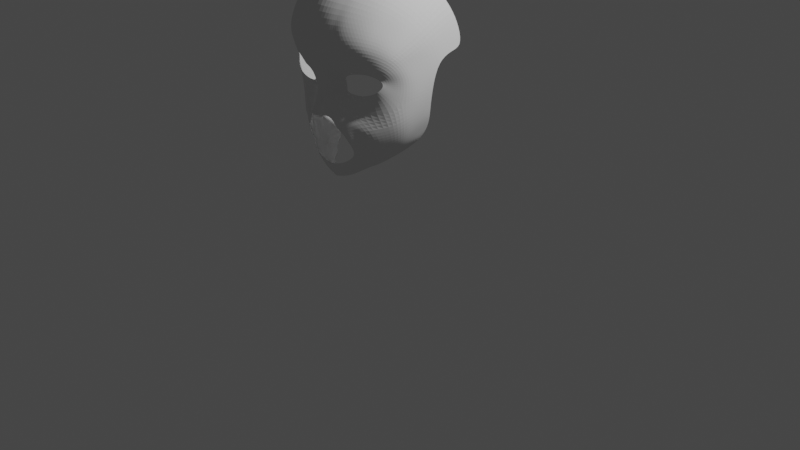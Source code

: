 # Source: head_topology.blend  (saved by Blender 4.0.36; exported with 4.5.12 LTS)
import bpy
from mathutils import Matrix  # noqa: F401  (used for matrix-valued properties, if any)

bpy.ops.wm.read_factory_settings(use_empty=True)
scene = bpy.context.scene
scene.name = 'Scene'

# ---- collections
col_mesh = bpy.data.collections.new('mesh'); scene.collection.children.link(col_mesh)
col_assets = bpy.data.collections.new('assets'); scene.collection.children.link(col_assets)
col_trace = bpy.data.collections.new('trace'); col_assets.children.link(col_trace)
col_face = bpy.data.collections.new('face'); col_assets.children.link(col_face)
col_collection = bpy.data.collections.new('Collection'); scene.collection.children.link(col_collection)

# ---- world
world_world = bpy.data.worlds.new('World'); scene.world = world_world
world_world.use_nodes = True; world_world.node_tree.nodes.clear()
_N = world_world.node_tree.nodes; _L = world_world.node_tree.links
n0 = _N.new('ShaderNodeOutputWorld'); n0.name = 'World Output'; n0.location = (300, 300)
n1 = _N.new('ShaderNodeBackground'); n1.name = 'Background'; n1.location = (10, 300)
n1.inputs[0].default_value = (0.05088, 0.05088, 0.05088, 1.0)
_L.new(n1.outputs[0], n0.inputs[0])
n0.is_active_output = True
world_world.color = (0.05088, 0.05088, 0.05088)
world_world.use_sun_shadow = False
world_world.sun_shadow_jitter_overblur = 0.0

# ---- cameras
cam_camera = bpy.data.cameras.new('Camera')
cam_camera.clip_end = 100.0
cam_camera.ortho_scale = 7.314

# ---- lights
light_light = bpy.data.lights.new('Light', 'POINT')
light_light.transmission_factor = 0.0
light_light.use_soft_falloff = False
light_light.energy = 1000.0
light_light.shadow_soft_size = 0.1
light_light.shadow_maximum_resolution = 0.006
light_light.use_absolute_resolution = True

# ---- meshes
me_plane_002 = bpy.data.meshes.new('Plane.002')
me_plane_002.from_pydata([(0.1112, 1.984, 1.042), (0.1391, 2.166, 1.033), (-4.053e-18, 1.997, 1.054), (-2.622e-18, 2.154, 1.053), (0.1679, 2.341, 0.9812), (-5.761e-18, 2.343, 1.007), (0.1832, 2.525, 0.8623), (-1.133e-17, 2.541, 0.8955), (0.263, 2.015, 1.009), (0.29, 2.175, 0.9937), (0.3234, 2.333, 0.9286), (0.3451, 2.499, 0.8088), (0.3706, 2.048, 0.9754), (0.4089, 2.177, 0.9399), (0.445, 2.31, 0.8549), (0.4703, 2.461, 0.7366), (0.4735, 2.051, 0.9171), (0.5126, 2.161, 0.8679), (0.5374, 2.277, 0.7747), (0.5716, 2.402, 0.6422), (0.5469, 2.036, 0.8476), (0.5837, 2.133, 0.7835), (0.6142, 2.211, 0.6832), (0.6462, 2.32, 0.5444), (0.6548, 1.981, 0.7349), (0.6845, 2.031, 0.6658), (0.7057, 2.099, 0.5572), (0.7212, 2.181, 0.4093), (0.6788, 1.894, 0.6482), (0.6993, 1.925, 0.5599), (0.7218, 1.978, 0.4334), (0.74, 2.028, 0.2864), (0.687, 1.793, 0.592), (0.7117, 1.816, 0.4932), (0.7286, 1.842, 0.3586), (0.7428, 1.882, 0.2127), (0.6819, 1.684, 0.578), (0.7099, 1.691, 0.4696), (0.7227, 1.707, 0.3507), (0.7291, 1.711, 0.2605), (0.6706, 1.552, 0.5858), (0.7017, 1.567, 0.4561), (0.7074, 1.581, 0.3466), (0.7114, 1.585, 0.265), (0.2457, 2.337, 0.9514), (0.2641, 2.512, 0.8355), (0.2145, 2.17, 1.006), (0.1802, 1.971, 1.027), (0.09171, 1.904, 1.033), (0.0, 1.914, 1.042), (0.1407, 1.885, 1.014), (0.07045, 1.787, 0.9916), (0.0, 1.79, 1.001), (0.104, 1.783, 0.9759), (0.06064, 1.7, 0.9643), (0.0, 1.701, 0.9732), (0.08992, 1.696, 0.9433), (0.05849, 1.635, 0.9528), (0.0, 1.636, 0.968), (0.08025, 1.634, 0.9327), (0.05712, 1.578, 0.9578), (0.0, 1.588, 0.9777), (0.07885, 1.573, 0.9317), (0.6604, 1.38, 0.5549), (0.6739, 1.418, 0.4391), (0.6796, 1.444, 0.3327), (0.6157, 1.243, 0.5116), (0.63, 1.282, 0.4121), (0.6441, 1.317, 0.318), (0.5562, 1.127, 0.4716), (0.5774, 1.17, 0.3889), (0.5916, 1.202, 0.3064), (0.4827, 1.029, 0.4273), (0.5251, 1.079, 0.3554), (0.5559, 1.123, 0.3013), (0.6875, 1.466, 0.2584), (0.6598, 1.347, 0.2394), (0.6115, 1.23, 0.2183), (0.5511, 1.11, 0.2405), (0.588, 1.472, 0.714), (0.5991, 1.332, 0.6668), (0.308, 1.426, 0.8627), (0.4526, 1.291, 0.8108), (0.568, 1.204, 0.6134), (0.4738, 1.169, 0.7473), (0.5085, 1.087, 0.5563), (0.449, 1.076, 0.6971), (0.433, 0.9861, 0.4989), (0.3857, 0.9259, 0.6328), (0.2647, 1.365, 0.9016), (0.3525, 1.275, 0.8543), (0.2122, 1.329, 0.92), (0.2913, 1.247, 0.8924), (0.3997, 1.159, 0.7819), (0.3863, 1.074, 0.7359), (0.3349, 0.956, 0.7323), (0.3349, 1.155, 0.8518), (0.3369, 1.065, 0.8098), (0.3061, 0.9884, 0.7928), (0.3333, 0.8785, 0.6502), (0.3062, 0.9186, 0.7381), (0.279, 0.951, 0.8083), (0.2213, 0.8018, 0.7401), (0.2316, 0.8432, 0.7921), (0.2066, 0.8927, 0.8463), (0.1013, 0.7331, 0.7765), (0.1079, 0.768, 0.8193), (0.08905, 0.8414, 0.8735), (0.0, 0.7111, 0.7907), (0.00087, 0.7466, 0.832), (0.000435, 0.8288, 0.8792), (0.1719, 1.487, 0.8906), (0.1523, 1.46, 0.934), (0.1424, 1.416, 0.9557), (0.07844, 1.505, 0.9679), (0.07315, 1.443, 1.004), (0.05389, 1.519, 0.9859), (0.05236, 1.455, 1.026), (0.0, 1.529, 1.002), (0.0, 1.459, 1.045), (0.4697, 1.013, 0.3038), (0.4086, 0.9516, 0.3741), (0.3609, 0.9068, 0.4451), (0.2986, 0.8512, 0.5501), (0.2451, 0.8292, 0.5757), (0.1865, 0.7849, 0.6761), (0.1022, 0.7316, 0.711), (-8.053e-18, 0.718, 0.7126), (0.1896, 2.668, 0.6735), (-2.907e-17, 2.697, 0.7117), (0.3537, 2.635, 0.6203), (0.4803, 2.597, 0.5672), (0.5716, 2.531, 0.4777), (0.6462, 2.44, 0.3784), (0.7246, 2.28, 0.2414), (0.74, 2.099, 0.1286), (0.7428, 1.947, 0.07268), (0.2753, 2.652, 0.6462), (0.1917, 2.78, 0.4376), (-3.386e-18, 2.813, 0.4508), (0.3537, 2.73, 0.4074), (0.4884, 2.697, 0.3737), (0.5716, 2.636, 0.2942), (0.6462, 2.542, 0.1879), (0.7241, 2.355, 0.06406), (0.74, 2.136, -0.03964), (0.7428, 1.958, -0.06579), (0.2753, 2.753, 0.4243), (0.2657, 1.878, 0.9491), (0.3364, 1.906, 0.936), (0.4283, 1.924, 0.8954), (0.5074, 1.918, 0.8477), (0.5791, 1.901, 0.8004), (0.6309, 1.848, 0.727), (0.6302, 1.78, 0.675), (0.624, 1.71, 0.6677), (0.609, 1.65, 0.6901), (0.2381, 1.85, 0.9458), (0.2081, 1.805, 0.921), (0.1783, 1.757, 0.8953), (0.1668, 1.696, 0.866), (0.1466, 1.642, 0.8548), (0.1529, 1.609, 0.8443), (0.5425, 1.589, 0.7528), (0.382, 1.547, 0.828), (0.2368, 1.556, 0.8436), (0.2888, 1.791, 0.9011), (0.3245, 1.815, 0.896), (0.3967, 1.829, 0.867), (0.4567, 1.832, 0.8398), (0.5023, 1.825, 0.8137), (0.5457, 1.799, 0.7701), (0.5766, 1.761, 0.7344), (0.5777, 1.728, 0.735), (0.5614, 1.696, 0.7501), (0.2713, 1.773, 0.8999), (0.2594, 1.753, 0.8811), (0.2485, 1.731, 0.87), (0.2338, 1.693, 0.8521), (0.2227, 1.66, 0.8393), (0.219, 1.624, 0.8371), (0.5225, 1.654, 0.7854), (0.391, 1.607, 0.8167), (0.2595, 1.607, 0.8314), (0.05236, 1.413, 1.073), (0.0, 1.421, 1.09), (0.07315, 1.405, 1.057), (0.1692, 1.286, 0.9335), (0.232, 1.242, 0.9122), (0.288, 1.149, 0.882), (0.2951, 1.07, 0.8364), (0.2773, 1.011, 0.8256), (0.2562, 0.9787, 0.8447), (0.1897, 0.9288, 0.8706), (0.08067, 0.8926, 0.8827), (1.289e-17, 0.8838, 0.8871), (0.1398, 1.383, 0.9622), (0.08543, 1.403, 0.9944), (0.08543, 1.391, 1.022)], [], [(2, 0, 1, 3), (3, 1, 4, 5), (5, 4, 6, 7), (45, 44, 10, 11), (44, 46, 9, 10), (46, 47, 8, 9), (11, 10, 14, 15), (10, 9, 13, 14), (9, 8, 12, 13), (15, 14, 18, 19), (14, 13, 17, 18), (13, 12, 16, 17), (19, 18, 22, 23), (18, 17, 21, 22), (17, 16, 20, 21), (23, 22, 26, 27), (22, 21, 25, 26), (21, 20, 24, 25), (27, 31, 135, 134), (26, 30, 31, 27), (25, 29, 30, 26), (30, 34, 35, 31), (29, 33, 34, 30), (35, 34, 38, 39), (34, 33, 37, 38), (33, 32, 36, 37), (38, 42, 43, 39), (37, 41, 42, 38), (1, 0, 47, 46), (4, 1, 46, 44), (6, 4, 44, 45), (47, 0, 48, 50), (0, 2, 49, 48), (50, 48, 51, 53), (48, 49, 52, 51), (53, 51, 54, 56), (51, 52, 55, 54), (56, 54, 57, 59), (54, 55, 58, 57), (59, 57, 60, 62), (57, 58, 61, 60), (42, 41, 64, 65), (41, 40, 63, 64), (65, 64, 67, 68), (64, 63, 66, 67), (68, 67, 70, 71), (67, 66, 69, 70), (71, 70, 73, 74), (70, 69, 72, 73), (43, 42, 65, 75), (76, 75, 65, 68), (77, 76, 68, 71), (78, 77, 71, 74), (63, 40, 79, 80), (80, 79, 81, 82), (80, 82, 84, 83), (63, 80, 83, 66), (83, 84, 86, 85), (66, 83, 85, 69), (72, 69, 85, 87), (88, 87, 85, 86), (82, 81, 89, 90), (90, 89, 91, 92), (84, 82, 90, 93), (86, 84, 93, 94), (88, 86, 94, 95), (95, 94, 97, 98), (94, 93, 96, 97), (92, 96, 93, 90), (95, 98, 101, 100), (88, 95, 100, 99), (100, 101, 104, 103), (99, 100, 103, 102), (103, 104, 107, 106), (102, 103, 106, 105), (106, 107, 110, 109), (105, 106, 109, 108), (91, 89, 112, 113), (89, 81, 111, 112), (113, 112, 114, 115), (112, 111, 62, 114), (115, 114, 116, 117), (114, 62, 60, 116), (117, 116, 118, 119), (116, 60, 61, 118), (28, 32, 33, 29), (36, 40, 41, 37), (120, 78, 74, 73), (72, 121, 120, 73), (87, 122, 121, 72), (88, 123, 122, 87), (124, 123, 88, 99), (102, 125, 124, 99), (126, 125, 102, 105), (127, 126, 105, 108), (23, 27, 134, 133), (134, 135, 145, 144), (31, 35, 136, 135), (45, 11, 130, 137), (7, 6, 128, 129), (6, 45, 137, 128), (11, 15, 131, 130), (15, 19, 132, 131), (19, 23, 133, 132), (128, 137, 147, 138), (135, 136, 146, 145), (133, 134, 144, 143), (130, 131, 141, 140), (137, 130, 140, 147), (131, 132, 142, 141), (129, 128, 138, 139), (132, 133, 143, 142), (24, 28, 29, 25), (8, 47, 157, 148), (47, 50, 158, 157), (56, 59, 161, 160), (81, 79, 163, 164), (53, 56, 160, 159), (62, 111, 165, 162), (40, 36, 155, 156), (36, 32, 154, 155), (32, 28, 153, 154), (28, 24, 152, 153), (50, 53, 159, 158), (59, 62, 162, 161), (24, 20, 151, 152), (20, 16, 150, 151), (16, 12, 149, 150), (111, 81, 164, 165), (79, 40, 156, 163), (12, 8, 148, 149), (152, 151, 169, 170), (160, 161, 179, 178), (153, 152, 170, 171), (161, 162, 180, 179), (154, 153, 171, 172), (163, 156, 174, 181), (155, 154, 172, 173), (148, 157, 175, 166), (164, 163, 181, 182), (156, 155, 173, 174), (149, 148, 166, 167), (165, 164, 182, 183), (157, 158, 176, 175), (150, 149, 167, 168), (162, 165, 183, 180), (158, 159, 177, 176), (151, 150, 168, 169), (159, 160, 178, 177), (117, 119, 185, 184), (115, 117, 184, 186), (97, 96, 189, 190), (96, 92, 188, 189), (92, 91, 187, 188), (110, 107, 194, 195), (107, 104, 193, 194), (104, 101, 192, 193), (101, 98, 191, 192), (98, 97, 190, 191), (196, 187, 91, 113), (115, 197, 196, 113), (186, 198, 197, 115)])
_uv = me_plane_002.uv_layers.new(name='UVMap')
_uv.uv.foreach_set('vector', [0.5, 0.0, 1.0, 0.0, 1.0, 1.0, 0.5, 1.0, 0.5, 1.0, 1.0, 1.0, 1.0, 1.0, 0.5, 1.0, 0.5, 1.0, 1.0, 1.0, 1.0, 1.0, 0.5, 1.0, 1.0, 1.0, 1.0, 1.0, 1.0, 1.0, 1.0, 1.0, 1.0, 1.0, 1.0, 1.0, 1.0, 1.0, 1.0, 1.0, 1.0, 1.0, 1.0, 0.0, 1.0, 0.0, 1.0, 1.0, 1.0, 1.0, 1.0, 1.0, 1.0, 1.0, 1.0, 1.0, 1.0, 1.0, 1.0, 1.0, 1.0, 1.0, 1.0, 1.0, 1.0, 1.0, 1.0, 0.0, 1.0, 0.0, 1.0, 1.0, 1.0, 1.0, 1.0, 1.0, 1.0, 1.0, 1.0, 1.0, 1.0, 1.0, 1.0, 1.0, 1.0, 1.0, 1.0, 1.0, 1.0, 1.0, 1.0, 0.0, 1.0, 0.0, 1.0, 1.0, 1.0, 1.0, 1.0, 1.0, 1.0, 1.0, 1.0, 1.0, 1.0, 1.0, 1.0, 1.0, 1.0, 1.0, 1.0, 1.0, 1.0, 1.0, 1.0, 0.0, 1.0, 0.0, 1.0, 1.0, 1.0, 1.0, 1.0, 1.0, 1.0, 1.0, 1.0, 1.0, 1.0, 1.0, 1.0, 1.0, 1.0, 1.0, 1.0, 1.0, 1.0, 1.0, 1.0, 0.0, 1.0, 0.0, 1.0, 1.0, 1.0, 1.0, 1.0, 1.0, 1.0, 1.0, 1.0, 1.0, 1.0, 1.0, 1.0, 1.0, 1.0, 1.0, 1.0, 1.0, 1.0, 1.0, 1.0, 1.0, 1.0, 1.0, 1.0, 1.0, 1.0, 1.0, 1.0, 1.0, 1.0, 1.0, 1.0, 1.0, 1.0, 1.0, 1.0, 1.0, 1.0, 1.0, 1.0, 1.0, 1.0, 1.0, 1.0, 1.0, 1.0, 1.0, 1.0, 1.0, 1.0, 1.0, 1.0, 1.0, 1.0, 1.0, 1.0, 1.0, 1.0, 1.0, 1.0, 0.0, 1.0, 0.0, 1.0, 1.0, 1.0, 1.0, 1.0, 1.0, 1.0, 1.0, 1.0, 1.0, 1.0, 1.0, 1.0, 1.0, 1.0, 1.0, 1.0, 1.0, 1.0, 1.0, 1.0, 0.0, 1.0, 0.0, 1.0, 1.0, 1.0, 1.0, 1.0, 1.0, 1.0, 1.0, 1.0, 1.0, 1.0, 1.0, 1.0, 1.0, 1.0, 1.0, 1.0, 1.0, 1.0, 0.0, 1.0, 0.0, 1.0, 0.0, 1.0, 0.0, 1.0, 0.0, 0.5, 0.0, 0.5, 0.0, 1.0, 0.0, 1.0, 0.0, 1.0, 0.0, 1.0, 0.0, 1.0, 0.0, 1.0, 0.0, 0.5, 0.0, 0.5, 0.0, 1.0, 0.0, 1.0, 0.0, 1.0, 0.0, 1.0, 0.0, 1.0, 0.0, 1.0, 0.0, 0.5, 0.0, 0.5, 0.0, 1.0, 0.0, 1.0, 0.0, 1.0, 0.0, 1.0, 0.0, 1.0, 0.0, 1.0, 0.0, 0.5, 0.0, 0.5, 0.0, 1.0, 0.0, 1.0, 0.0, 1.0, 0.0, 1.0, 0.0, 1.0, 0.0, 1.0, 0.0, 0.5, 0.0, 0.5, 0.0, 1.0, 0.0, 1.0, 1.0, 1.0, 1.0, 1.0, 1.0, 1.0, 1.0, 1.0, 1.0, 1.0, 0.0, 1.0, 0.2159, 1.0, 1.0, 1.0, 1.0, 1.0, 1.0, 1.0, 1.0, 1.0, 1.0, 1.0, 1.0, 1.0, 0.2159, 1.0, 0.2159, 1.0, 1.0, 1.0, 1.0, 1.0, 1.0, 1.0, 1.0, 1.0, 1.0, 1.0, 1.0, 1.0, 0.2159, 1.0, 0.2159, 1.0, 1.0, 1.0, 1.0, 1.0, 1.0, 1.0, 1.0, 1.0, 1.0, 1.0, 1.0, 1.0, 0.2159, 1.0, 0.2159, 1.0, 1.0, 1.0, 1.0, 1.0, 1.0, 1.0, 1.0, 0.0, 0.0, 0.0, 0.0, 0.0, 0.0, 1.0, 1.0, 1.0, 1.0, 0.0, 0.0, 0.0, 0.0, 1.0, 1.0, 1.0, 1.0, 0.0, 0.0, 0.0, 0.0, 1.0, 1.0, 1.0, 1.0, 1.0, 0.2159, 1.0, 0.0, 1.0, 0.0, 1.0, 0.2159, 1.0, 0.2159, 1.0, 0.0, 1.0, 0.0, 1.0, 0.2159, 1.0, 0.2159, 1.0, 0.2159, 1.0, 0.2159, 1.0, 0.2159, 1.0, 0.2159, 1.0, 0.2159, 1.0, 0.2159, 1.0, 0.2159, 1.0, 0.2159, 1.0, 0.2159, 1.0, 0.2159, 1.0, 0.2159, 1.0, 0.2159, 1.0, 0.2159, 1.0, 0.2159, 1.0, 0.2159, 1.0, 0.2159, 1.0, 0.2159, 1.0, 0.2159, 0.0, 0.0, 0.0, 0.0, 0.0, 0.0, 1.0, 0.2159, 1.0, 0.2159, 1.0, 0.2159, 1.0, 0.0, 1.0, 0.04839, 1.0, 0.2159, 1.0, 0.2159, 1.0, 0.04839, 1.0, 0.04839, 1.0, 0.2159, 1.0, 0.2159, 1.0, 0.2159, 1.0, 0.2159, 0.0, 0.0, 1.0, 0.2159, 1.0, 0.2159, 0.0, 0.0, 0.0, 0.0, 0.0, 0.0, 1.0, 0.2159, 0.0, 0.0, 0.0, 0.0, 0.0, 0.0, 0.0, 0.0, 0.0, 0.0, 0.0, 0.0, 0.0, 0.0, 0.0, 0.0, 0.0, 0.0, 0.0, 0.0, 1.0, 0.2159, 0.0, 0.0, 0.0, 0.0, 1.0, 0.2159, 0.0, 0.0, 0.0, 0.0, 0.0, 0.0, 0.0, 0.0, 0.0, 0.0, 0.0, 0.0, 0.0, 0.0, 0.0, 0.0, 0.0, 0.0, 0.0, 0.0, 0.0, 0.0, 0.0, 0.0, 0.0, 0.0, 0.0, 0.0, 0.0, 0.0, 0.0, 0.0, 0.0, 0.0, 0.0, 0.0, 0.0, 0.0, 0.0, 0.0, 0.0, 0.0, 0.0, 0.0, 0.0, 0.0, 0.0, 0.0, 0.0, 0.0, 0.0, 0.0, 0.0, 0.0, 0.0, 0.0, 0.0, 0.0, 0.0, 0.0, 0.0, 0.0, 0.0, 0.0, 1.0, 0.04839, 1.0, 0.04839, 1.0, 0.04839, 1.0, 0.04839, 1.0, 0.04839, 1.0, 0.0, 1.0, 0.0, 1.0, 0.04839, 1.0, 0.04839, 1.0, 0.04839, 1.0, 0.04839, 1.0, 0.04839, 1.0, 0.04839, 1.0, 0.0, 1.0, 0.0, 1.0, 0.04839, 1.0, 0.04839, 1.0, 0.04839, 1.0, 0.04839, 1.0, 0.04839, 1.0, 0.04839, 1.0, 0.0, 1.0, 0.0, 1.0, 0.04839, 1.0, 0.04839, 1.0, 0.04839, 1.0, 0.04839, 1.0, 0.04839, 1.0, 0.04839, 1.0, 0.0, 1.0, 0.0, 1.0, 0.04839, 1.0, 0.0, 1.0, 0.0, 1.0, 1.0, 1.0, 1.0, 1.0, 0.0, 1.0, 0.0, 1.0, 1.0, 1.0, 1.0, 0.0, 0.0, 0.0, 0.0, 1.0, 1.0, 1.0, 1.0, 1.0, 0.2159, 0.0, 0.0, 0.0, 0.0, 1.0, 1.0, 0.0, 0.0, 0.0, 0.0, 0.0, 0.0, 1.0, 0.2159, 0.0, 0.0, 0.0, 0.0, 0.0, 0.0, 0.0, 0.0, 0.0, 0.0, 0.0, 0.0, 0.0, 0.0, 0.0, 0.0, 0.0, 0.0, 0.0, 0.0, 0.0, 0.0, 0.0, 0.0, 0.0, 0.0, 0.0, 0.0, 0.0, 0.0, 0.0, 0.0, 0.0, 0.0, 0.0, 0.0, 0.0, 0.0, 0.0, 0.0, 1.0, 1.0, 1.0, 1.0, 1.0, 1.0, 1.0, 1.0, 1.0, 1.0, 1.0, 1.0, 1.0, 1.0, 1.0, 1.0, 1.0, 1.0, 1.0, 1.0, 1.0, 1.0, 1.0, 1.0, 1.0, 1.0, 1.0, 1.0, 0.9807, 1.0, 0.9291, 1.0, 0.5, 1.0, 1.0, 1.0, 0.8307, 1.0, 0.5, 1.0, 1.0, 1.0, 1.0, 1.0, 0.9291, 1.0, 0.8307, 1.0, 1.0, 1.0, 1.0, 1.0, 1.0, 1.0, 0.9807, 1.0, 1.0, 1.0, 1.0, 1.0, 1.0, 1.0, 1.0, 1.0, 1.0, 1.0, 1.0, 1.0, 1.0, 1.0, 1.0, 1.0, 0.8307, 1.0, 0.9291, 1.0, 0.9291, 1.0, 0.8684, 1.0, 1.0, 1.0, 1.0, 1.0, 1.0, 1.0, 1.0, 1.0, 1.0, 1.0, 1.0, 1.0, 1.0, 1.0, 1.0, 1.0, 0.9807, 1.0, 1.0, 1.0, 1.0, 1.0, 0.9807, 1.0, 0.9291, 1.0, 0.9807, 1.0, 0.9807, 1.0, 0.9291, 1.0, 1.0, 1.0, 1.0, 1.0, 1.0, 1.0, 1.0, 1.0, 0.5, 1.0, 0.8307, 1.0, 0.8684, 1.0, 0.5, 1.0, 1.0, 1.0, 1.0, 1.0, 1.0, 1.0, 1.0, 1.0, 1.0, 0.0, 1.0, 0.0, 1.0, 1.0, 1.0, 1.0, 1.0, 0.0, 1.0, 0.0, 1.0, 0.0, 1.0, 0.0, 1.0, 0.0, 1.0, 0.0, 1.0, 0.0, 1.0, 0.0, 1.0, 0.0, 1.0, 0.0, 1.0, 0.0, 1.0, 0.0, 1.0, 0.0, 1.0, 0.0, 1.0, 0.0, 1.0, 0.0, 1.0, 0.0, 1.0, 0.0, 1.0, 0.0, 1.0, 0.0, 1.0, 0.0, 1.0, 0.0, 1.0, 0.0, 1.0, 0.0, 1.0, 0.0, 1.0, 0.0, 1.0, 0.0, 1.0, 0.0, 1.0, 0.0, 1.0, 0.0, 1.0, 0.0, 1.0, 0.0, 1.0, 0.0, 1.0, 0.0, 1.0, 0.0, 1.0, 0.0, 1.0, 0.0, 1.0, 0.0, 1.0, 0.0, 1.0, 0.0, 1.0, 0.0, 1.0, 0.0, 1.0, 0.0, 1.0, 0.0, 1.0, 0.0, 1.0, 0.0, 1.0, 0.0, 1.0, 0.0, 1.0, 0.0, 1.0, 0.0, 1.0, 0.0, 1.0, 0.0, 1.0, 0.0, 1.0, 0.0, 1.0, 0.0, 1.0, 0.0, 1.0, 0.0, 1.0, 0.0, 1.0, 0.0, 1.0, 0.0, 1.0, 0.0, 1.0, 0.0, 1.0, 0.0, 1.0, 0.0, 1.0, 0.0, 1.0, 0.0, 1.0, 0.0, 1.0, 0.0, 1.0, 0.0, 1.0, 0.0, 1.0, 0.0, 1.0, 0.0, 1.0, 0.0, 1.0, 0.0, 1.0, 0.0, 1.0, 0.0, 1.0, 0.0, 1.0, 0.0, 1.0, 0.0, 1.0, 0.0, 1.0, 0.0, 1.0, 0.0, 1.0, 0.0, 1.0, 0.0, 1.0, 0.0, 1.0, 0.0, 1.0, 0.0, 1.0, 0.0, 1.0, 0.0, 1.0, 0.0, 1.0, 0.0, 1.0, 0.0, 1.0, 0.0, 1.0, 0.0, 1.0, 0.0, 1.0, 0.0, 1.0, 0.0, 1.0, 0.0, 1.0, 0.0, 1.0, 0.0, 1.0, 0.0, 1.0, 0.0, 1.0, 0.0, 1.0, 0.0, 1.0, 0.0, 1.0, 0.0, 1.0, 0.0, 1.0, 0.0, 1.0, 0.0, 1.0, 0.0, 1.0, 0.0, 1.0, 0.0, 1.0, 0.0, 1.0, 0.0, 1.0, 0.0, 1.0, 0.0, 1.0, 0.0, 1.0, 0.0, 1.0, 0.0, 1.0, 0.0, 1.0, 0.0, 1.0, 0.0, 1.0, 0.0, 1.0, 0.0, 1.0, 0.0, 1.0, 0.0, 1.0, 0.0, 1.0, 0.0, 1.0, 0.0, 1.0, 0.0, 1.0, 0.0, 1.0, 0.0, 1.0, 0.0, 1.0, 0.0, 1.0, 0.0, 1.0, 0.0, 1.0, 0.0, 1.0, 0.0, 1.0, 0.0, 1.0, 0.0, 1.0, 0.0, 1.0, 0.0, 1.0, 0.0, 1.0, 0.0, 1.0, 0.04839, 1.0, 0.04839, 1.0, 0.04839, 1.0, 0.04839, 1.0, 0.04839, 1.0, 0.04839, 1.0, 0.04839, 0.0, 0.0, 0.0, 0.0, 0.0, 0.0, 0.0, 0.0, 0.0, 0.0, 0.0, 0.0, 1.0, 0.2159, 1.0, 0.2159, 0.0, 0.0, 1.0, 0.2159, 1.0, 0.04839, 1.0, 0.04839, 1.0, 0.2159, 0.0, 0.0, 0.0, 0.0, 0.0, 0.0, 0.0, 0.0, 0.0, 0.0, 0.0, 0.0, 0.0, 0.0, 0.0, 0.0, 0.0, 0.0, 0.0, 0.0, 0.0, 0.0, 0.0, 0.0, 0.0, 0.0, 0.0, 0.0, 0.0, 0.0, 0.0, 0.0, 0.0, 0.0, 0.0, 0.0, 0.0, 0.0, 0.0, 0.0, 0.0, 0.0, 1.0, 0.04839, 1.0, 0.04839, 1.0, 0.04839, 1.0, 0.04839, 0.0, 0.0, 0.0, 0.0, 1.0, 0.04839, 0.0, 0.0, 0.0, 0.0, 0.0, 0.0, 1.0, 0.04839])
me_plane_002.update()

# ---- objects
ob_plane = bpy.data.objects.new('Plane', me_plane_002)
ob_front = bpy.data.objects.new('front', None)
ob_front_002 = bpy.data.objects.new('front.002', None)
ob_empty = bpy.data.objects.new('Empty', None)
ob_empty_001 = bpy.data.objects.new('Empty.001', None)
ob_light = bpy.data.objects.new('Light', light_light)
ob_camera = bpy.data.objects.new('Camera', cam_camera)

# ---- transforms, parenting, visibility, modifiers, constraints
ob_plane.location = (0.0, 0.0, 0.0)
ob_plane.rotation_euler = (1.571, 0.0, 0.0)
_m = ob_plane.modifiers.new('Mirror', 'MIRROR')
_m = ob_plane.modifiers.new('Subdivision', 'SUBSURF')
ob_front.location = (1.331, 0.0, 1.533)
ob_front.rotation_euler = (1.571, -0.0, -0.0)
ob_front.empty_display_type = 'IMAGE'
ob_front.empty_display_size = 5.0
ob_front.use_empty_image_alpha = True
ob_front.color = (1.0, 1.0, 1.0, 0.5)
ob_front_002.location = (1.331, -1.209, 1.533)
ob_front_002.rotation_euler = (1.571, -0.0, 1.571)
ob_front_002.empty_display_type = 'IMAGE'
ob_front_002.empty_display_size = 5.0
ob_front_002.use_empty_image_alpha = True
ob_front_002.color = (1.0, 1.0, 1.0, 0.5)
ob_empty.location = (1.92, 0.0, 1.616)
ob_empty.rotation_euler = (1.571, -0.0, -0.0)
ob_empty.scale = (1.232, 1.232, 1.232)
ob_empty.empty_display_type = 'IMAGE'
ob_empty.empty_display_size = 5.0
ob_empty.use_empty_image_alpha = True
ob_empty_001.location = (1.917, -2.125, 1.616)
ob_empty_001.rotation_euler = (1.571, -0.0, 1.571)
ob_empty_001.scale = (1.232, 1.232, 1.232)
ob_empty_001.empty_display_type = 'IMAGE'
ob_empty_001.empty_display_size = 5.0
ob_empty_001.empty_image_depth = 'BACK'
ob_light.location = (4.076, 1.005, 5.904)
ob_light.rotation_euler = (0.6503, 0.05522, 1.866)
ob_light.lock_rotations_4d = False
ob_light.empty_display_type = 'ARROWS'
ob_light.color = (0.0, 0.0, 0.0, 0.0)
ob_light.lineart.crease_threshold = 0.0
ob_camera.location = (7.359, -6.926, 4.958)
ob_camera.rotation_euler = (1.109, 0.0, 0.8149)
ob_camera.lock_rotations_4d = False
ob_camera.empty_display_type = 'ARROWS'
ob_camera.color = (0.0, 0.0, 0.0, 0.0)
ob_camera.display_type = 'WIRE'
ob_camera.lineart.crease_threshold = 0.0

# ---- collection membership
col_mesh.objects.link(ob_plane)
col_trace.objects.link(ob_front)
col_trace.objects.link(ob_front_002)
col_face.objects.link(ob_empty)
col_face.objects.link(ob_empty_001)
col_collection.objects.link(ob_light)
col_collection.objects.link(ob_camera)

# ---- scene / render settings (as saved in the file)
scene.camera = ob_camera
scene.frame_start = 1; scene.frame_end = 250; scene.frame_set(0)
scene.render.engine = 'BLENDER_EEVEE_NEXT'
scene.cycles.sampling_pattern = 'TABULATED_SOBOL'
scene.view_settings.view_transform = 'Filmic'
bpy.context.view_layer.update()
